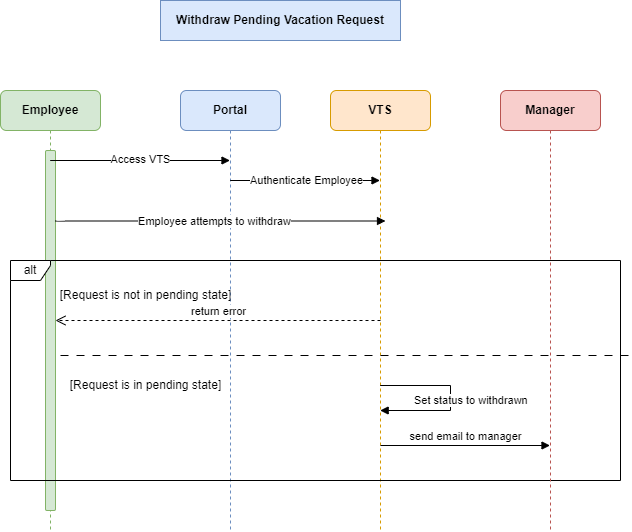

The diagram above was exported from draw.io. Its source (the exported page's mxGraphModel, read from the mxfile embedded in the PNG):
<mxGraphModel dx="995" dy="15978" grid="1" gridSize="10" guides="1" tooltips="1" connect="1" arrows="1" fold="1" page="1" pageScale="1" pageWidth="1100" pageHeight="850" background="#ffffff" math="0" shadow="0">
  <root>
    <mxCell id="0" />
    <mxCell id="1" parent="0" />
    <mxCell id="AyPag3m7GGlEzyPcvr7m-1" value="&lt;b&gt;Employee&lt;/b&gt;" style="shape=umlLifeline;perimeter=lifelinePerimeter;whiteSpace=wrap;html=1;container=0;dropTarget=0;collapsible=0;recursiveResize=0;outlineConnect=0;portConstraint=eastwest;newEdgeStyle={&quot;edgeStyle&quot;:&quot;elbowEdgeStyle&quot;,&quot;elbow&quot;:&quot;vertical&quot;,&quot;curved&quot;:0,&quot;rounded&quot;:0};labelBackgroundColor=none;rounded=1;fillColor=#d5e8d4;strokeColor=#82b366;gradientColor=none;" vertex="1" parent="1">
      <mxGeometry x="760" y="-14740" width="100" height="440" as="geometry" />
    </mxCell>
    <mxCell id="AyPag3m7GGlEzyPcvr7m-2" value="" style="html=1;points=[[0,0,0,0,5],[0,1,0,0,-5],[1,0,0,0,5],[1,1,0,0,-5]];perimeter=orthogonalPerimeter;outlineConnect=0;targetShapes=umlLifeline;portConstraint=eastwest;newEdgeStyle={&quot;curved&quot;:0,&quot;rounded&quot;:0};rounded=1;fillColor=#d5e8d4;strokeColor=#82b366;" vertex="1" parent="AyPag3m7GGlEzyPcvr7m-1">
      <mxGeometry x="45" y="60" width="10" height="360" as="geometry" />
    </mxCell>
    <mxCell id="AyPag3m7GGlEzyPcvr7m-3" value="&lt;b&gt;Portal&lt;/b&gt;" style="shape=umlLifeline;perimeter=lifelinePerimeter;whiteSpace=wrap;html=1;container=0;dropTarget=0;collapsible=0;recursiveResize=0;outlineConnect=0;portConstraint=eastwest;newEdgeStyle={&quot;edgeStyle&quot;:&quot;elbowEdgeStyle&quot;,&quot;elbow&quot;:&quot;vertical&quot;,&quot;curved&quot;:0,&quot;rounded&quot;:0};labelBackgroundColor=none;rounded=1;fillColor=#dae8fc;strokeColor=#6c8ebf;" vertex="1" parent="1">
      <mxGeometry x="940" y="-14740" width="100" height="440" as="geometry" />
    </mxCell>
    <mxCell id="AyPag3m7GGlEzyPcvr7m-4" value="&lt;b&gt;VTS&lt;/b&gt;" style="shape=umlLifeline;perimeter=lifelinePerimeter;whiteSpace=wrap;html=1;container=0;dropTarget=0;collapsible=0;recursiveResize=0;outlineConnect=0;portConstraint=eastwest;newEdgeStyle={&quot;edgeStyle&quot;:&quot;elbowEdgeStyle&quot;,&quot;elbow&quot;:&quot;vertical&quot;,&quot;curved&quot;:0,&quot;rounded&quot;:0};labelBackgroundColor=none;rounded=1;fillColor=#ffe6cc;strokeColor=#d79b00;" vertex="1" parent="1">
      <mxGeometry x="1090" y="-14740" width="100" height="440" as="geometry" />
    </mxCell>
    <mxCell id="AyPag3m7GGlEzyPcvr7m-5" value="" style="endArrow=block;endFill=1;html=1;edgeStyle=orthogonalEdgeStyle;align=left;verticalAlign=top;rounded=1;" edge="1" parent="1" source="AyPag3m7GGlEzyPcvr7m-1" target="AyPag3m7GGlEzyPcvr7m-3">
      <mxGeometry x="-1" relative="1" as="geometry">
        <mxPoint x="900" y="-14580" as="sourcePoint" />
        <mxPoint x="1060" y="-14580" as="targetPoint" />
        <Array as="points">
          <mxPoint x="890" y="-14670" />
          <mxPoint x="890" y="-14670" />
        </Array>
      </mxGeometry>
    </mxCell>
    <mxCell id="AyPag3m7GGlEzyPcvr7m-6" value="Access VTS" style="edgeLabel;html=1;align=center;verticalAlign=middle;resizable=0;points=[];rounded=1;" vertex="1" connectable="0" parent="AyPag3m7GGlEzyPcvr7m-5">
      <mxGeometry x="0.0009" y="1" relative="1" as="geometry">
        <mxPoint as="offset" />
      </mxGeometry>
    </mxCell>
    <mxCell id="AyPag3m7GGlEzyPcvr7m-7" value="" style="endArrow=block;endFill=1;html=1;edgeStyle=orthogonalEdgeStyle;align=left;verticalAlign=top;rounded=1;" edge="1" parent="1" source="AyPag3m7GGlEzyPcvr7m-3" target="AyPag3m7GGlEzyPcvr7m-4">
      <mxGeometry x="-1" relative="1" as="geometry">
        <mxPoint x="1000" y="-14630" as="sourcePoint" />
        <mxPoint x="1160" y="-14630" as="targetPoint" />
        <Array as="points">
          <mxPoint x="1070" y="-14650" />
          <mxPoint x="1070" y="-14650" />
        </Array>
      </mxGeometry>
    </mxCell>
    <mxCell id="AyPag3m7GGlEzyPcvr7m-8" value="Authenticate Employee" style="edgeLabel;html=1;align=center;verticalAlign=middle;resizable=0;points=[];rounded=1;" vertex="1" connectable="0" parent="AyPag3m7GGlEzyPcvr7m-7">
      <mxGeometry x="0.0122" relative="1" as="geometry">
        <mxPoint as="offset" />
      </mxGeometry>
    </mxCell>
    <mxCell id="AyPag3m7GGlEzyPcvr7m-9" value="" style="endArrow=block;endFill=1;html=1;edgeStyle=orthogonalEdgeStyle;align=left;verticalAlign=top;rounded=1;" edge="1" parent="1">
      <mxGeometry x="-1" relative="1" as="geometry">
        <mxPoint x="815" y="-14610.5" as="sourcePoint" />
        <mxPoint x="1145" y="-14609.5" as="targetPoint" />
        <Array as="points">
          <mxPoint x="815" y="-14609.5" />
        </Array>
      </mxGeometry>
    </mxCell>
    <mxCell id="AyPag3m7GGlEzyPcvr7m-10" value="Employee attempts to withdraw" style="edgeLabel;html=1;align=center;verticalAlign=middle;resizable=0;points=[];" vertex="1" connectable="0" parent="AyPag3m7GGlEzyPcvr7m-9">
      <mxGeometry x="-0.0393" y="1" relative="1" as="geometry">
        <mxPoint y="1" as="offset" />
      </mxGeometry>
    </mxCell>
    <mxCell id="AyPag3m7GGlEzyPcvr7m-11" value="alt" style="shape=umlFrame;whiteSpace=wrap;html=1;pointerEvents=0;rounded=1;width=40;height=20;" vertex="1" parent="1">
      <mxGeometry x="770" y="-14570" width="610" height="220" as="geometry" />
    </mxCell>
    <mxCell id="AyPag3m7GGlEzyPcvr7m-12" value="" style="line;strokeWidth=1;fillColor=none;align=left;verticalAlign=middle;spacingTop=-1;spacingLeft=3;spacingRight=3;rotatable=0;labelPosition=right;points=[];portConstraint=eastwest;strokeColor=inherit;rounded=1;dashed=1;dashPattern=8 8;" vertex="1" parent="1">
      <mxGeometry x="820" y="-14480" width="570" height="10" as="geometry" />
    </mxCell>
    <mxCell id="AyPag3m7GGlEzyPcvr7m-13" value="[Request is not in pending state]" style="text;html=1;align=center;verticalAlign=middle;resizable=0;points=[];autosize=1;strokeColor=none;fillColor=none;" vertex="1" parent="1">
      <mxGeometry x="810" y="-14550" width="190" height="30" as="geometry" />
    </mxCell>
    <mxCell id="AyPag3m7GGlEzyPcvr7m-14" value="return error" style="html=1;verticalAlign=bottom;endArrow=open;dashed=1;endSize=8;curved=0;rounded=0;" edge="1" parent="1">
      <mxGeometry relative="1" as="geometry">
        <mxPoint x="1140" y="-14510" as="sourcePoint" />
        <mxPoint x="814.9999999999998" y="-14510" as="targetPoint" />
      </mxGeometry>
    </mxCell>
    <mxCell id="AyPag3m7GGlEzyPcvr7m-15" value="[Request is in pending state]" style="text;html=1;align=center;verticalAlign=middle;resizable=0;points=[];autosize=1;strokeColor=none;fillColor=none;" vertex="1" parent="1">
      <mxGeometry x="820" y="-14460" width="170" height="30" as="geometry" />
    </mxCell>
    <mxCell id="AyPag3m7GGlEzyPcvr7m-16" value="&lt;b&gt;Withdraw Pending Vacation Request&lt;/b&gt;" style="rounded=1;whiteSpace=wrap;html=1;fillColor=#dae8fc;strokeColor=#6c8ebf;arcSize=0;" vertex="1" parent="1">
      <mxGeometry x="920" y="-14830" width="240" height="40" as="geometry" />
    </mxCell>
    <mxCell id="AyPag3m7GGlEzyPcvr7m-17" value="&lt;b&gt;Manager&lt;/b&gt;" style="shape=umlLifeline;perimeter=lifelinePerimeter;whiteSpace=wrap;html=1;container=0;dropTarget=0;collapsible=0;recursiveResize=0;outlineConnect=0;portConstraint=eastwest;newEdgeStyle={&quot;edgeStyle&quot;:&quot;elbowEdgeStyle&quot;,&quot;elbow&quot;:&quot;vertical&quot;,&quot;curved&quot;:0,&quot;rounded&quot;:0};labelBackgroundColor=none;rounded=1;fillColor=#f8cecc;strokeColor=#b85450;" vertex="1" parent="1">
      <mxGeometry x="1260" y="-14740" width="100" height="440" as="geometry" />
    </mxCell>
    <mxCell id="AyPag3m7GGlEzyPcvr7m-18" value="Set status to withdrawn" style="html=1;align=left;spacingLeft=2;endArrow=block;rounded=0;edgeStyle=orthogonalEdgeStyle;rounded=0;elbow=vertical;horizontal=1;" edge="1" parent="1" source="AyPag3m7GGlEzyPcvr7m-4" target="AyPag3m7GGlEzyPcvr7m-4">
      <mxGeometry x="0.6384" y="-10" relative="1" as="geometry">
        <mxPoint x="1150" y="-14445" as="sourcePoint" />
        <Array as="points">
          <mxPoint x="1210" y="-14445" />
          <mxPoint x="1210" y="-14420" />
        </Array>
        <mxPoint x="1150" y="-14435" as="targetPoint" />
        <mxPoint as="offset" />
      </mxGeometry>
    </mxCell>
    <mxCell id="AyPag3m7GGlEzyPcvr7m-19" value="send email to manager" style="html=1;verticalAlign=bottom;endArrow=block;curved=0;rounded=0;" edge="1" parent="1" target="AyPag3m7GGlEzyPcvr7m-17">
      <mxGeometry width="80" relative="1" as="geometry">
        <mxPoint x="1140" y="-14385" as="sourcePoint" />
        <mxPoint x="1220" y="-14385" as="targetPoint" />
      </mxGeometry>
    </mxCell>
  </root>
</mxGraphModel>